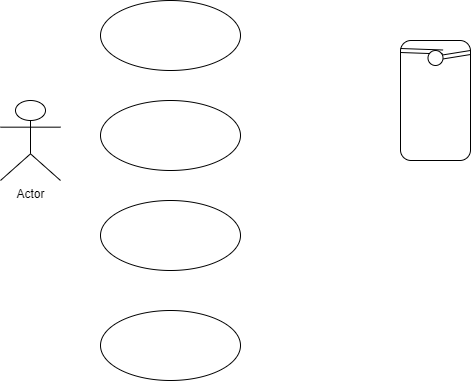

The diagram above was exported from draw.io. Its source (the exported page's mxGraphModel, read from the mxfile embedded in the PNG):
<mxGraphModel dx="1372" dy="782" grid="1" gridSize="10" guides="1" tooltips="1" connect="1" arrows="1" fold="1" page="1" pageScale="1" pageWidth="850" pageHeight="1100" math="0" shadow="0">
  <root>
    <mxCell id="0" />
    <mxCell id="1" parent="0" />
    <mxCell id="-slkwtHoDrvx53a6uwgw-1" value="Actor" style="shape=umlActor;verticalLabelPosition=bottom;verticalAlign=top;html=1;outlineConnect=0;" vertex="1" parent="1">
      <mxGeometry x="220" y="320" width="60" height="80" as="geometry" />
    </mxCell>
    <mxCell id="-slkwtHoDrvx53a6uwgw-2" value="" style="ellipse;whiteSpace=wrap;html=1;" vertex="1" parent="1">
      <mxGeometry x="320" y="320" width="140" height="70" as="geometry" />
    </mxCell>
    <mxCell id="-slkwtHoDrvx53a6uwgw-3" value="" style="ellipse;whiteSpace=wrap;html=1;" vertex="1" parent="1">
      <mxGeometry x="320" y="420" width="140" height="70" as="geometry" />
    </mxCell>
    <mxCell id="-slkwtHoDrvx53a6uwgw-4" value="" style="ellipse;whiteSpace=wrap;html=1;" vertex="1" parent="1">
      <mxGeometry x="320" y="220" width="140" height="70" as="geometry" />
    </mxCell>
    <mxCell id="-slkwtHoDrvx53a6uwgw-5" value="" style="ellipse;whiteSpace=wrap;html=1;" vertex="1" parent="1">
      <mxGeometry x="320" y="530" width="140" height="70" as="geometry" />
    </mxCell>
    <mxCell id="-slkwtHoDrvx53a6uwgw-6" value="" style="rounded=1;whiteSpace=wrap;html=1;" vertex="1" parent="1">
      <mxGeometry x="620" y="260" width="70" height="120" as="geometry" />
    </mxCell>
    <mxCell id="-slkwtHoDrvx53a6uwgw-7" value="" style="shape=link;html=1;rounded=0;entryX=1;entryY=0.1;entryDx=0;entryDy=0;entryPerimeter=0;" edge="1" parent="1" source="-slkwtHoDrvx53a6uwgw-10" target="-slkwtHoDrvx53a6uwgw-6">
      <mxGeometry width="100" relative="1" as="geometry">
        <mxPoint x="620" y="270" as="sourcePoint" />
        <mxPoint x="680" y="270" as="targetPoint" />
      </mxGeometry>
    </mxCell>
    <mxCell id="-slkwtHoDrvx53a6uwgw-11" value="" style="shape=link;html=1;rounded=0;entryX=1;entryY=0.1;entryDx=0;entryDy=0;entryPerimeter=0;" edge="1" parent="1" target="-slkwtHoDrvx53a6uwgw-10">
      <mxGeometry width="100" relative="1" as="geometry">
        <mxPoint x="620" y="270" as="sourcePoint" />
        <mxPoint x="690" y="272" as="targetPoint" />
      </mxGeometry>
    </mxCell>
    <mxCell id="-slkwtHoDrvx53a6uwgw-10" value="" style="ellipse;whiteSpace=wrap;html=1;aspect=fixed;" vertex="1" parent="1">
      <mxGeometry x="647.5" y="270" width="15" height="15" as="geometry" />
    </mxCell>
  </root>
</mxGraphModel>